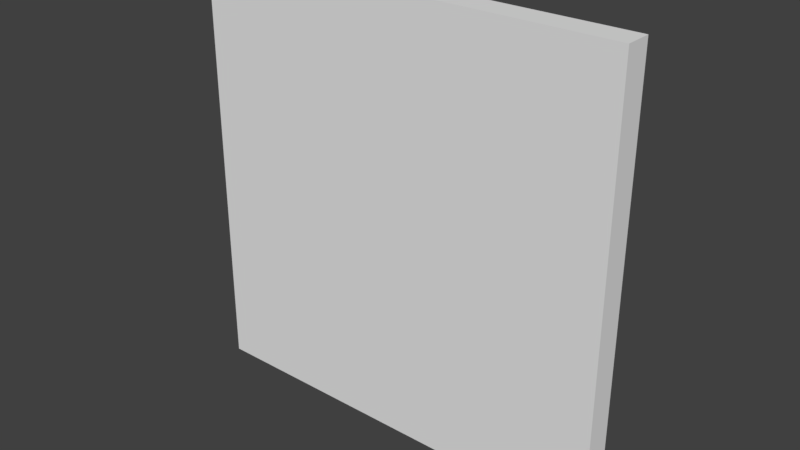 # Source: SM_Pared_4x0_25x4.blend  (saved by Blender 2.78.0; exported with 4.5.12 LTS)
import bpy
from mathutils import Matrix  # noqa: F401  (used for matrix-valued properties, if any)

bpy.ops.wm.read_factory_settings(use_empty=True)
scene = bpy.context.scene
scene.name = 'Scene'

# ---- collections
col_collection_1 = bpy.data.collections.new('Collection 1'); scene.collection.children.link(col_collection_1)

# ---- world
world_world = bpy.data.worlds.new('World'); scene.world = world_world
world_world.color = (0.05088, 0.05088, 0.05088)
world_world.use_sun_shadow = False
world_world.sun_shadow_jitter_overblur = 0.0
world_world.cycles.sampling_method = 'MANUAL'

# ---- meshes
me_sm_pared_4x0_25x4 = bpy.data.meshes.new('SM_Pared 4x0,25x4')
me_sm_pared_4x0_25x4.from_pydata([(0.0, 0.25, 0.0), (4.0, 0.25, 0.0), (0.0, 0.25, 4.0), (4.0, 0.25, 4.0), (0.0, 0.0, 0.0), (4.0, 0.0, 0.0), (0.0, 0.0, 4.0), (4.0, 0.0, 4.0), (0.8, 0.25, 0.0), (3.2, 0.25, 0.0), (0.8, 0.25, 4.0), (3.2, 0.25, 4.0), (0.8, 0.0, 0.0), (3.2, 0.0, 0.0), (0.8, 0.0, 4.0), (3.2, 0.0, 4.0)], [], [(9, 11, 3, 1), (13, 5, 7, 15), (10, 2, 6, 14), (1, 3, 7, 5), (9, 1, 5, 13), (2, 0, 4, 6), (0, 8, 12, 4), (8, 9, 13, 12), (3, 11, 15, 7), (10, 14, 15, 11), (4, 12, 14, 6), (12, 13, 15, 14), (0, 2, 10, 8), (10, 11, 9, 8)])
me_sm_pared_4x0_25x4.use_remesh_preserve_volume = False
me_sm_pared_4x0_25x4.use_remesh_preserve_attributes = False
me_sm_pared_4x0_25x4.use_mirror_vertex_groups = False
me_sm_pared_4x0_25x4.update()

# ---- objects
ob_sm_pared_4x0_25x4 = bpy.data.objects.new('SM_Pared 4x0,25x4', me_sm_pared_4x0_25x4)

# ---- transforms, parenting, visibility, modifiers, constraints
ob_sm_pared_4x0_25x4.location = (0.0, 0.0, 0.0)
ob_sm_pared_4x0_25x4.lineart.crease_threshold = 0.0

# ---- collection membership
col_collection_1.objects.link(ob_sm_pared_4x0_25x4)

# ---- scene / render settings (as saved in the file)
scene.frame_start = 1; scene.frame_end = 250; scene.frame_set(1)
scene.render.engine = 'CYCLES'
scene.render.resolution_percentage = 50
scene.render.dither_intensity = 0.0
scene.render.use_persistent_data = True
scene.cycles.shading_system = True
scene.cycles.use_denoising = False
scene.cycles.samples = 128
scene.cycles.sampling_pattern = 'TABULATED_SOBOL'
scene.cycles.light_sampling_threshold = 0.0
scene.cycles.use_adaptive_sampling = False
scene.cycles.use_light_tree = False
scene.cycles.blur_glossy = 0.0
scene.cycles.sample_clamp_indirect = 0.0
scene.view_settings.view_transform = 'Standard'
bpy.context.view_layer.update()

# ---- added for rendering (the .blend has no active camera and no usable light): camera, sun
cam_auto = bpy.data.cameras.new('AutoCamera')
cam_auto.lens = 50.0
cam_auto.sensor_width = 36.0
cam_auto.clip_end = 1000.0
ob_auto_camera = bpy.data.objects.new('AutoCamera', cam_auto)
scene.collection.objects.link(ob_auto_camera)
ob_auto_camera.location = (7.23897, -6.16176, 6.19118)
ob_auto_camera.rotation_euler = (1.09748, -7.21219e-08, 0.694738)
scene.camera = ob_auto_camera
light_auto_sun = bpy.data.lights.new('AutoSun', 'SUN')
light_auto_sun.energy = 3.0
light_auto_sun.angle = 0.0523599
ob_auto_sun = bpy.data.objects.new('AutoSun', light_auto_sun)
scene.collection.objects.link(ob_auto_sun)
ob_auto_sun.rotation_euler = (0.872665, 0.174533, 0.523599)
bpy.context.view_layer.update()
